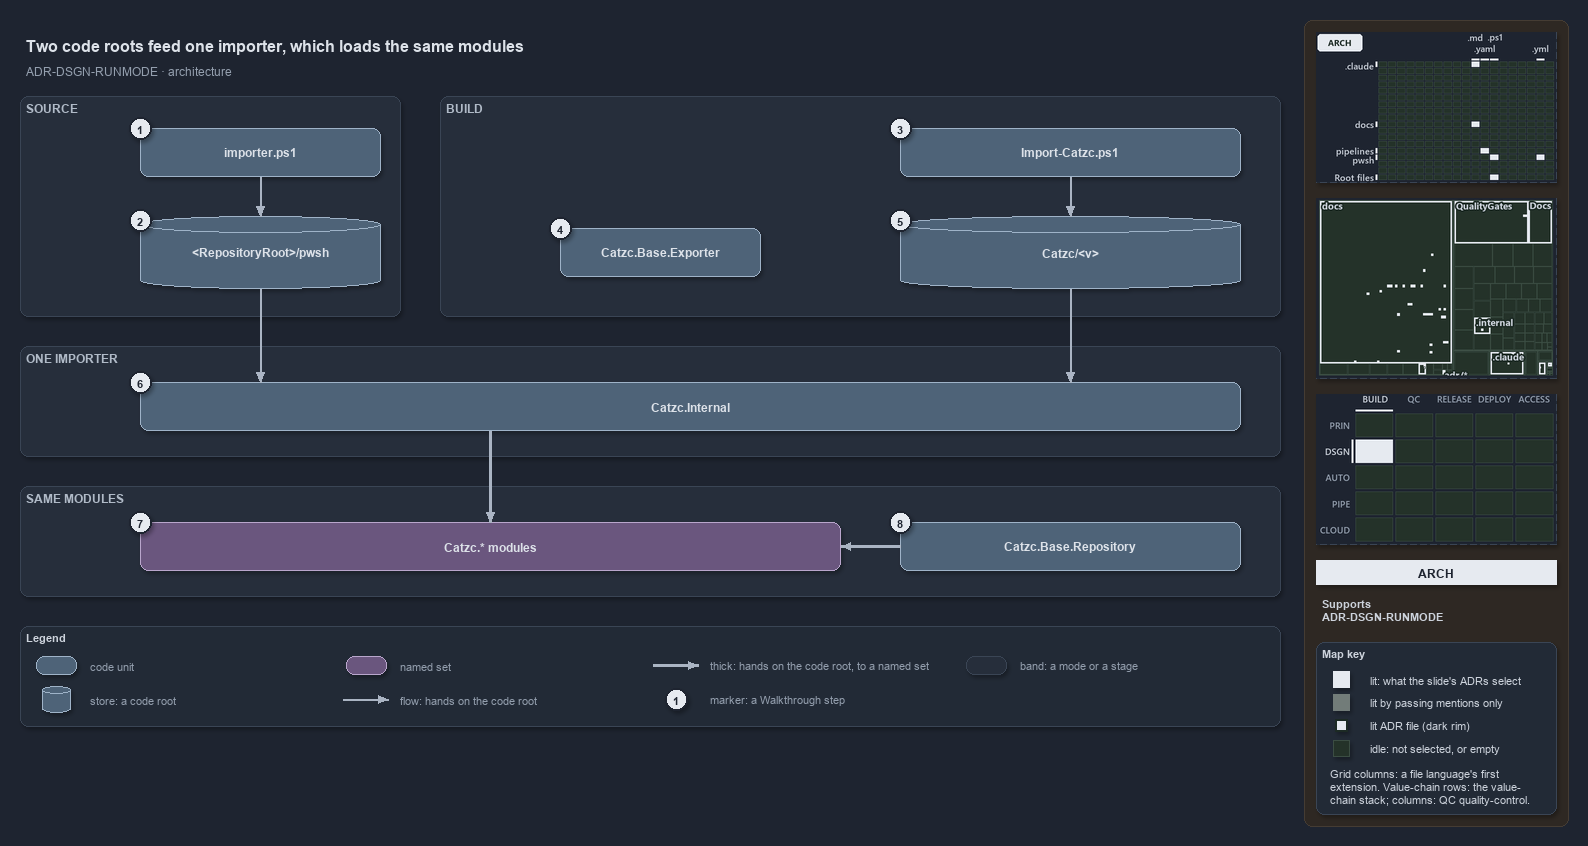

The diagram above was exported from draw.io. Its source (the exported page's mxGraphModel, read from the mxfile embedded in the PNG):
<mxGraphModel dx="1024" dy="768" grid="0" gridSize="10" guides="1" tooltips="1" connect="1" arrows="1" fold="1" page="1" pageScale="1" pageWidth="1572" pageHeight="740" background="#1E2430" math="0" shadow="1">
  <root>
    <mxCell id="0" />
    <mxCell id="1" parent="0" />
    <mxCell id="sidebar-bg" value="" style="rounded=1;arcSize=2;html=1;fillColor=#2E2823;strokeColor=#453C33;shadow=0;" vertex="1" parent="1">
      <mxGeometry x="1304" y="4" width="264" height="806" as="geometry" />
    </mxCell>
    <mxCell id="title" value="Two code roots feed one importer, which loads the same modules" style="text;html=1;align=left;verticalAlign=middle;fontSize=16;fontStyle=1;fontColor=#DDE2E9;" vertex="1" parent="1">
      <mxGeometry x="20" y="14" width="1260" height="30" as="geometry" />
    </mxCell>
    <mxCell id="subtitle" value="ADR-DSGN-RUNMODE &amp;#183; architecture" style="text;html=1;align=left;verticalAlign=middle;fontSize=12;fontColor=#949FAE;" vertex="1" parent="1">
      <mxGeometry x="20" y="44" width="1240" height="20" as="geometry" />
    </mxCell>
    <mxCell id="band-source" value="SOURCE" style="rounded=1;html=1;arcSize=3;fillColor=#262E3B;strokeColor=#3A4555;verticalAlign=top;align=left;spacingLeft=8;fontStyle=1;fontSize=12;fontColor=#B0BAC7;" vertex="1" parent="1">
      <mxGeometry x="20" y="80" width="380" height="220" as="geometry" />
    </mxCell>
    <mxCell id="band-build" value="BUILD" style="rounded=1;html=1;arcSize=3;fillColor=#262E3B;strokeColor=#3A4555;verticalAlign=top;align=left;spacingLeft=8;fontStyle=1;fontSize=12;fontColor=#B0BAC7;" vertex="1" parent="1">
      <mxGeometry x="440" y="80" width="840" height="220" as="geometry" />
    </mxCell>
    <mxCell id="band-importer" value="ONE IMPORTER" style="rounded=1;html=1;arcSize=3;fillColor=#262E3B;strokeColor=#3A4555;verticalAlign=top;align=left;spacingLeft=8;fontStyle=1;fontSize=12;fontColor=#B0BAC7;" vertex="1" parent="1">
      <mxGeometry x="20" y="330" width="1260" height="110" as="geometry" />
    </mxCell>
    <mxCell id="band-modules" value="SAME MODULES" style="rounded=1;html=1;arcSize=3;fillColor=#262E3B;strokeColor=#3A4555;verticalAlign=top;align=left;spacingLeft=8;fontStyle=1;fontSize=12;fontColor=#B0BAC7;" vertex="1" parent="1">
      <mxGeometry x="20" y="470" width="1260" height="110" as="geometry" />
    </mxCell>
    <mxCell id="g-importer" value="&lt;b&gt;importer.ps1&lt;/b&gt;" style="rounded=1;whiteSpace=wrap;html=1;arcSize=20;fillColor=#4E6378;strokeColor=#9FB3C8;fontColor=#DDE2E9;fontSize=12;" vertex="1" parent="1">
      <mxGeometry x="140" y="112" width="240" height="48" as="geometry" />
    </mxCell>
    <mxCell id="g-source-root" value="&lt;b&gt;&amp;lt;RepositoryRoot&amp;gt;/pwsh&lt;/b&gt;" style="shape=cylinder3;boundedLbl=1;backgroundOutline=1;size=8;whiteSpace=wrap;html=1;fillColor=#4E6378;strokeColor=#9FB3C8;fontColor=#DDE2E9;fontSize=12;" vertex="1" parent="1">
      <mxGeometry x="140" y="200" width="240" height="72" as="geometry" />
    </mxCell>
    <mxCell id="g-import-catzc" value="&lt;b&gt;Import-Catzc.ps1&lt;/b&gt;" style="rounded=1;whiteSpace=wrap;html=1;arcSize=20;fillColor=#4E6378;strokeColor=#9FB3C8;fontColor=#DDE2E9;fontSize=12;" vertex="1" parent="1">
      <mxGeometry x="900" y="112" width="340" height="48" as="geometry" />
    </mxCell>
    <mxCell id="g-exporter" value="&lt;b&gt;Catzc.Base.Exporter&lt;/b&gt;" style="rounded=1;whiteSpace=wrap;html=1;arcSize=20;fillColor=#4E6378;strokeColor=#9FB3C8;fontColor=#DDE2E9;fontSize=12;" vertex="1" parent="1">
      <mxGeometry x="560" y="212" width="200" height="48" as="geometry" />
    </mxCell>
    <mxCell id="g-build-root" value="&lt;b&gt;Catzc/&amp;lt;v&amp;gt;&lt;/b&gt;" style="shape=cylinder3;boundedLbl=1;backgroundOutline=1;size=8;whiteSpace=wrap;html=1;fillColor=#4E6378;strokeColor=#9FB3C8;fontColor=#DDE2E9;fontSize=12;" vertex="1" parent="1">
      <mxGeometry x="900" y="200" width="340" height="72" as="geometry" />
    </mxCell>
    <mxCell id="g-internal" value="&lt;b&gt;Catzc.Internal&lt;/b&gt;" style="rounded=1;whiteSpace=wrap;html=1;arcSize=20;fillColor=#4E6378;strokeColor=#9FB3C8;fontColor=#DDE2E9;fontSize=12;" vertex="1" parent="1">
      <mxGeometry x="140" y="366" width="1100" height="48" as="geometry" />
    </mxCell>
    <mxCell id="g-modules" value="&lt;b&gt;Catzc.* modules&lt;/b&gt;" style="rounded=1;whiteSpace=wrap;html=1;arcSize=20;fillColor=#6A567E;strokeColor=#B9A6CC;fontColor=#DDE2E9;fontSize=12;" vertex="1" parent="1">
      <mxGeometry x="140" y="506" width="700" height="48" as="geometry" />
    </mxCell>
    <mxCell id="g-repository" value="&lt;b&gt;Catzc.Base.Repository&lt;/b&gt;" style="rounded=1;whiteSpace=wrap;html=1;arcSize=20;fillColor=#4E6378;strokeColor=#9FB3C8;fontColor=#DDE2E9;fontSize=12;" vertex="1" parent="1">
      <mxGeometry x="900" y="506" width="340" height="48" as="geometry" />
    </mxCell>
    <mxCell id="p-e-importer-root-a" value="" style="text;html=1;strokeColor=none;fillColor=none;" vertex="1" parent="1">
      <mxGeometry x="260" y="160" width="1" height="1" as="geometry" />
    </mxCell>
    <mxCell id="p-e-importer-root-b" value="" style="text;html=1;strokeColor=none;fillColor=none;" vertex="1" parent="1">
      <mxGeometry x="260" y="200" width="1" height="1" as="geometry" />
    </mxCell>
    <mxCell id="e-importer-root" value="" style="edgeStyle=orthogonalEdgeStyle;rounded=1;html=1;fontSize=11;endArrow=block;strokeColor=#AAB4C3;fontColor=#CDD3DC;shadow=0;" edge="1" parent="1" source="p-e-importer-root-a" target="p-e-importer-root-b">
      <mxGeometry relative="1" as="geometry" />
    </mxCell>
    <mxCell id="p-e-import-build-a" value="" style="text;html=1;strokeColor=none;fillColor=none;" vertex="1" parent="1">
      <mxGeometry x="1070" y="160" width="1" height="1" as="geometry" />
    </mxCell>
    <mxCell id="p-e-import-build-b" value="" style="text;html=1;strokeColor=none;fillColor=none;" vertex="1" parent="1">
      <mxGeometry x="1070" y="200" width="1" height="1" as="geometry" />
    </mxCell>
    <mxCell id="e-import-build" value="" style="edgeStyle=orthogonalEdgeStyle;rounded=1;html=1;fontSize=11;endArrow=block;strokeColor=#AAB4C3;fontColor=#CDD3DC;shadow=0;" edge="1" parent="1" source="p-e-import-build-a" target="p-e-import-build-b">
      <mxGeometry relative="1" as="geometry" />
    </mxCell>
    <mxCell id="p-e-source-internal-a" value="" style="text;html=1;strokeColor=none;fillColor=none;" vertex="1" parent="1">
      <mxGeometry x="260" y="272" width="1" height="1" as="geometry" />
    </mxCell>
    <mxCell id="p-e-source-internal-b" value="" style="text;html=1;strokeColor=none;fillColor=none;" vertex="1" parent="1">
      <mxGeometry x="260" y="366" width="1" height="1" as="geometry" />
    </mxCell>
    <mxCell id="e-source-internal" value="" style="edgeStyle=orthogonalEdgeStyle;rounded=1;html=1;fontSize=11;endArrow=block;strokeColor=#AAB4C3;fontColor=#CDD3DC;shadow=0;" edge="1" parent="1" source="p-e-source-internal-a" target="p-e-source-internal-b">
      <mxGeometry relative="1" as="geometry" />
    </mxCell>
    <mxCell id="p-e-build-internal-a" value="" style="text;html=1;strokeColor=none;fillColor=none;" vertex="1" parent="1">
      <mxGeometry x="1070" y="272" width="1" height="1" as="geometry" />
    </mxCell>
    <mxCell id="p-e-build-internal-b" value="" style="text;html=1;strokeColor=none;fillColor=none;" vertex="1" parent="1">
      <mxGeometry x="1070" y="366" width="1" height="1" as="geometry" />
    </mxCell>
    <mxCell id="e-build-internal" value="" style="edgeStyle=orthogonalEdgeStyle;rounded=1;html=1;fontSize=11;endArrow=block;strokeColor=#AAB4C3;fontColor=#CDD3DC;shadow=0;" edge="1" parent="1" source="p-e-build-internal-a" target="p-e-build-internal-b">
      <mxGeometry relative="1" as="geometry" />
    </mxCell>
    <mxCell id="p-e-internal-modules-a" value="" style="text;html=1;strokeColor=none;fillColor=none;" vertex="1" parent="1">
      <mxGeometry x="490" y="414" width="1" height="1" as="geometry" />
    </mxCell>
    <mxCell id="p-e-internal-modules-b" value="" style="text;html=1;strokeColor=none;fillColor=none;" vertex="1" parent="1">
      <mxGeometry x="490" y="506" width="1" height="1" as="geometry" />
    </mxCell>
    <mxCell id="e-internal-modules" value="" style="edgeStyle=orthogonalEdgeStyle;rounded=1;html=1;fontSize=11;endArrow=block;strokeColor=#AAB4C3;strokeWidth=2.5;fontColor=#CDD3DC;shadow=0;" edge="1" parent="1" source="p-e-internal-modules-a" target="p-e-internal-modules-b">
      <mxGeometry relative="1" as="geometry" />
    </mxCell>
    <mxCell id="p-e-repository-modules-a" value="" style="text;html=1;strokeColor=none;fillColor=none;" vertex="1" parent="1">
      <mxGeometry x="900" y="530" width="1" height="1" as="geometry" />
    </mxCell>
    <mxCell id="p-e-repository-modules-b" value="" style="text;html=1;strokeColor=none;fillColor=none;" vertex="1" parent="1">
      <mxGeometry x="840" y="530" width="1" height="1" as="geometry" />
    </mxCell>
    <mxCell id="e-repository-modules" value="" style="edgeStyle=orthogonalEdgeStyle;rounded=1;html=1;fontSize=11;endArrow=block;strokeColor=#AAB4C3;strokeWidth=2.5;fontColor=#CDD3DC;shadow=0;" edge="1" parent="1" source="p-e-repository-modules-a" target="p-e-repository-modules-b">
      <mxGeometry relative="1" as="geometry" />
    </mxCell>
    <mxCell id="mark-1" value="1" style="ellipse;html=1;fillColor=#E6EAF0;strokeColor=#1E2430;strokeWidth=2;fontColor=#1E2430;fontStyle=1;fontSize=11;" vertex="1" parent="1">
      <mxGeometry x="129" y="101" width="22" height="22" as="geometry" />
    </mxCell>
    <mxCell id="mark-2" value="2" style="ellipse;html=1;fillColor=#E6EAF0;strokeColor=#1E2430;strokeWidth=2;fontColor=#1E2430;fontStyle=1;fontSize=11;" vertex="1" parent="1">
      <mxGeometry x="129" y="193" width="22" height="22" as="geometry" />
    </mxCell>
    <mxCell id="mark-3" value="3" style="ellipse;html=1;fillColor=#E6EAF0;strokeColor=#1E2430;strokeWidth=2;fontColor=#1E2430;fontStyle=1;fontSize=11;" vertex="1" parent="1">
      <mxGeometry x="889" y="101" width="22" height="22" as="geometry" />
    </mxCell>
    <mxCell id="mark-4" value="4" style="ellipse;html=1;fillColor=#E6EAF0;strokeColor=#1E2430;strokeWidth=2;fontColor=#1E2430;fontStyle=1;fontSize=11;" vertex="1" parent="1">
      <mxGeometry x="549" y="201" width="22" height="22" as="geometry" />
    </mxCell>
    <mxCell id="mark-5" value="5" style="ellipse;html=1;fillColor=#E6EAF0;strokeColor=#1E2430;strokeWidth=2;fontColor=#1E2430;fontStyle=1;fontSize=11;" vertex="1" parent="1">
      <mxGeometry x="889" y="193" width="22" height="22" as="geometry" />
    </mxCell>
    <mxCell id="mark-6" value="6" style="ellipse;html=1;fillColor=#E6EAF0;strokeColor=#1E2430;strokeWidth=2;fontColor=#1E2430;fontStyle=1;fontSize=11;" vertex="1" parent="1">
      <mxGeometry x="129" y="355" width="22" height="22" as="geometry" />
    </mxCell>
    <mxCell id="mark-7" value="7" style="ellipse;html=1;fillColor=#E6EAF0;strokeColor=#1E2430;strokeWidth=2;fontColor=#1E2430;fontStyle=1;fontSize=11;" vertex="1" parent="1">
      <mxGeometry x="129" y="495" width="22" height="22" as="geometry" />
    </mxCell>
    <mxCell id="mark-8" value="8" style="ellipse;html=1;fillColor=#E6EAF0;strokeColor=#1E2430;strokeWidth=2;fontColor=#1E2430;fontStyle=1;fontSize=11;" vertex="1" parent="1">
      <mxGeometry x="889" y="495" width="22" height="22" as="geometry" />
    </mxCell>
    <mxCell id="legend" value="&lt;b&gt;Legend&lt;/b&gt;" style="rounded=1;whiteSpace=wrap;html=1;arcSize=6;fillColor=#222A36;strokeColor=#3A4555;align=left;verticalAlign=top;spacing=8;fontSize=11;fontColor=#CDD3DC;" vertex="1" parent="1">
      <mxGeometry x="20" y="610" width="1260" height="100" as="geometry" />
    </mxCell>
    <mxCell id="legend-0" value="" style="rounded=1;whiteSpace=wrap;html=1;arcSize=20;fillColor=#4E6378;strokeColor=#9FB3C8;fontColor=#DDE2E9;" vertex="1" parent="1">
      <mxGeometry x="36" y="640" width="40" height="18" as="geometry" />
    </mxCell>
    <mxCell id="legend-0-text" value="code unit" style="text;html=1;align=left;verticalAlign=middle;fontSize=11;fontColor=#949FAE;" vertex="1" parent="1">
      <mxGeometry x="84" y="639" width="260" height="20" as="geometry" />
    </mxCell>
    <mxCell id="legend-1" value="" style="shape=cylinder3;boundedLbl=1;backgroundOutline=1;size=8;whiteSpace=wrap;html=1;fillColor=#4E6378;strokeColor=#9FB3C8;fontColor=#DDE2E9;" vertex="1" parent="1">
      <mxGeometry x="42" y="670" width="28" height="26" as="geometry" />
    </mxCell>
    <mxCell id="legend-1-text" value="store: a code root" style="text;html=1;align=left;verticalAlign=middle;fontSize=11;fontColor=#949FAE;" vertex="1" parent="1">
      <mxGeometry x="84" y="673" width="260" height="20" as="geometry" />
    </mxCell>
    <mxCell id="legend-2" value="" style="rounded=1;whiteSpace=wrap;html=1;arcSize=20;fillColor=#6A567E;strokeColor=#B9A6CC;fontColor=#DDE2E9;" vertex="1" parent="1">
      <mxGeometry x="346" y="640" width="40" height="18" as="geometry" />
    </mxCell>
    <mxCell id="legend-2-text" value="named set" style="text;html=1;align=left;verticalAlign=middle;fontSize=11;fontColor=#949FAE;" vertex="1" parent="1">
      <mxGeometry x="394" y="639" width="260" height="20" as="geometry" />
    </mxCell>
    <mxCell id="p-legend-3-a" value="" style="text;html=1;strokeColor=none;fillColor=none;" vertex="1" parent="1">
      <mxGeometry x="342" y="683" width="1" height="1" as="geometry" />
    </mxCell>
    <mxCell id="p-legend-3-b" value="" style="text;html=1;strokeColor=none;fillColor=none;" vertex="1" parent="1">
      <mxGeometry x="388" y="683" width="1" height="1" as="geometry" />
    </mxCell>
    <mxCell id="legend-3" value="" style="edgeStyle=orthogonalEdgeStyle;rounded=1;html=1;fontSize=11;endArrow=block;strokeColor=#AAB4C3;fontColor=#CDD3DC;shadow=0;" edge="1" parent="1" source="p-legend-3-a" target="p-legend-3-b">
      <mxGeometry relative="1" as="geometry" />
    </mxCell>
    <mxCell id="legend-3-text" value="flow: hands on the code root" style="text;html=1;align=left;verticalAlign=middle;fontSize=11;fontColor=#949FAE;" vertex="1" parent="1">
      <mxGeometry x="394" y="673" width="260" height="20" as="geometry" />
    </mxCell>
    <mxCell id="p-legend-4-a" value="" style="text;html=1;strokeColor=none;fillColor=none;" vertex="1" parent="1">
      <mxGeometry x="652" y="649" width="1" height="1" as="geometry" />
    </mxCell>
    <mxCell id="p-legend-4-b" value="" style="text;html=1;strokeColor=none;fillColor=none;" vertex="1" parent="1">
      <mxGeometry x="698" y="649" width="1" height="1" as="geometry" />
    </mxCell>
    <mxCell id="legend-4" value="" style="edgeStyle=orthogonalEdgeStyle;rounded=1;html=1;fontSize=11;endArrow=block;strokeColor=#AAB4C3;strokeWidth=2.5;fontColor=#CDD3DC;shadow=0;" edge="1" parent="1" source="p-legend-4-a" target="p-legend-4-b">
      <mxGeometry relative="1" as="geometry" />
    </mxCell>
    <mxCell id="legend-4-text" value="thick: hands on the code root, to a named set" style="text;html=1;align=left;verticalAlign=middle;fontSize=11;fontColor=#949FAE;" vertex="1" parent="1">
      <mxGeometry x="704" y="639" width="260" height="20" as="geometry" />
    </mxCell>
    <mxCell id="legend-5" value="1" style="ellipse;html=1;fillColor=#E6EAF0;strokeColor=#1E2430;strokeWidth=2;fontColor=#1E2430;fontStyle=1;fontSize=11;" vertex="1" parent="1">
      <mxGeometry x="665" y="672" width="22" height="22" as="geometry" />
    </mxCell>
    <mxCell id="legend-5-text" value="marker: a Walkthrough step" style="text;html=1;align=left;verticalAlign=middle;fontSize=11;fontColor=#949FAE;" vertex="1" parent="1">
      <mxGeometry x="704" y="673" width="260" height="20" as="geometry" />
    </mxCell>
    <mxCell id="legend-6" value="" style="rounded=1;html=1;arcSize=3;fillColor=#262E3B;strokeColor=#3A4555;" vertex="1" parent="1">
      <mxGeometry x="966" y="640" width="40" height="18" as="geometry" />
    </mxCell>
    <mxCell id="legend-6-text" value="band: a mode or a stage" style="text;html=1;align=left;verticalAlign=middle;fontSize=11;fontColor=#949FAE;" vertex="1" parent="1">
      <mxGeometry x="1014" y="639" width="260" height="20" as="geometry" />
    </mxCell>
    <mxCell id="minimap-grid" value="" style="shape=image;html=1;imageAspect=0;aspect=fixed;verticalLabelPosition=bottom;strokeColor=#3A4555;dashed=1;fillColor=#222A36;image=data:image/png,(base64 omitted: 12540 chars);" vertex="1" parent="1">
      <mxGeometry x="1316" y="16" width="240" height="150" as="geometry" />
    </mxCell>
    <mxCell id="minimap-tree" value="" style="shape=image;html=1;imageAspect=0;aspect=fixed;verticalLabelPosition=bottom;strokeColor=#3A4555;dashed=1;fillColor=#222A36;image=data:image/png,(base64 omitted: 15380 chars);" vertex="1" parent="1">
      <mxGeometry x="1316" y="182" width="240" height="180" as="geometry" />
    </mxCell>
    <mxCell id="minimap-chain" value="" style="shape=image;html=1;imageAspect=0;aspect=fixed;verticalLabelPosition=bottom;strokeColor=#3A4555;dashed=1;fillColor=#222A36;image=data:image/png,(base64 omitted: 12436 chars);" vertex="1" parent="1">
      <mxGeometry x="1316" y="378" width="240" height="150" as="geometry" />
    </mxCell>
    <mxCell id="lens-badge" value="ARCH" style="rounded=0;whiteSpace=wrap;html=1;align=center;verticalAlign=middle;fontSize=12;fontStyle=1;fontColor=#1E2430;fillColor=#E6EAF0;strokeColor=none;" vertex="1" parent="1">
      <mxGeometry x="1316" y="544" width="240" height="24" as="geometry" />
    </mxCell>
    <mxCell id="supports" value="&lt;b&gt;Supports&lt;/b&gt;&lt;br&gt;ADR-DSGN-RUNMODE" style="text;html=1;whiteSpace=wrap;align=left;verticalAlign=top;fontSize=11;fontColor=#CDD3DC;" vertex="1" parent="1">
      <mxGeometry x="1316" y="576" width="240" height="38" as="geometry" />
    </mxCell>
    <mxCell id="mapkey" value="&lt;b&gt;Map key&lt;/b&gt;" style="rounded=1;arcSize=6;whiteSpace=wrap;html=1;align=left;verticalAlign=top;fontSize=11;fontColor=#CDD3DC;fillColor=#222A36;strokeColor=#3A4555;spacingLeft=8;spacingTop=2;" vertex="1" parent="1">
      <mxGeometry x="1316" y="626" width="240" height="172" as="geometry" />
    </mxCell>
    <mxCell id="mapkey-lit" value="" style="rounded=0;html=1;fillColor=#E6EAF0;strokeColor=#E6EAF0;" vertex="1" parent="1">
      <mxGeometry x="1333.0" y="655.0" width="16" height="16" as="geometry" />
    </mxCell>
    <mxCell id="mapkey-lit-text" value="lit: what the slide's ADRs select" style="text;html=1;align=left;verticalAlign=middle;fontSize=11;fontColor=#CDD3DC;" vertex="1" parent="1">
      <mxGeometry x="1364" y="653" width="184" height="20" as="geometry" />
    </mxCell>
    <mxCell id="mapkey-touched" value="" style="rounded=0;html=1;fillColor=#727C79;strokeColor=#727C79;" vertex="1" parent="1">
      <mxGeometry x="1333.0" y="678.0" width="16" height="16" as="geometry" />
    </mxCell>
    <mxCell id="mapkey-touched-text" value="lit by passing mentions only" style="text;html=1;align=left;verticalAlign=middle;fontSize=11;fontColor=#CDD3DC;" vertex="1" parent="1">
      <mxGeometry x="1364" y="676" width="184" height="20" as="geometry" />
    </mxCell>
    <mxCell id="mapkey-adr" value="" style="rounded=0;html=1;fillColor=#E6EAF0;strokeColor=#1C2A24;strokeWidth=2;" vertex="1" parent="1">
      <mxGeometry x="1335.0" y="703.0" width="12" height="12" as="geometry" />
    </mxCell>
    <mxCell id="mapkey-adr-text" value="lit ADR file (dark rim)" style="text;html=1;align=left;verticalAlign=middle;fontSize=11;fontColor=#CDD3DC;" vertex="1" parent="1">
      <mxGeometry x="1364" y="699" width="184" height="20" as="geometry" />
    </mxCell>
    <mxCell id="mapkey-idle" value="" style="rounded=0;html=1;fillColor=#243229;strokeColor=#3B4D43;" vertex="1" parent="1">
      <mxGeometry x="1333.0" y="724.0" width="16" height="16" as="geometry" />
    </mxCell>
    <mxCell id="mapkey-idle-text" value="idle: not selected, or empty" style="text;html=1;align=left;verticalAlign=middle;fontSize=11;fontColor=#CDD3DC;" vertex="1" parent="1">
      <mxGeometry x="1364" y="722" width="184" height="20" as="geometry" />
    </mxCell>
    <mxCell id="mapkey-codes" value="Grid columns: a file language's first&lt;br&gt;extension. Value-chain rows: the value-&lt;br&gt;chain stack; columns: QC quality-control." style="text;html=1;align=left;verticalAlign=top;whiteSpace=wrap;fontSize=11;fontColor=#CDD3DC;" vertex="1" parent="1">
      <mxGeometry x="1324" y="746" width="224" height="46" as="geometry" />
    </mxCell>
  </root>
</mxGraphModel>